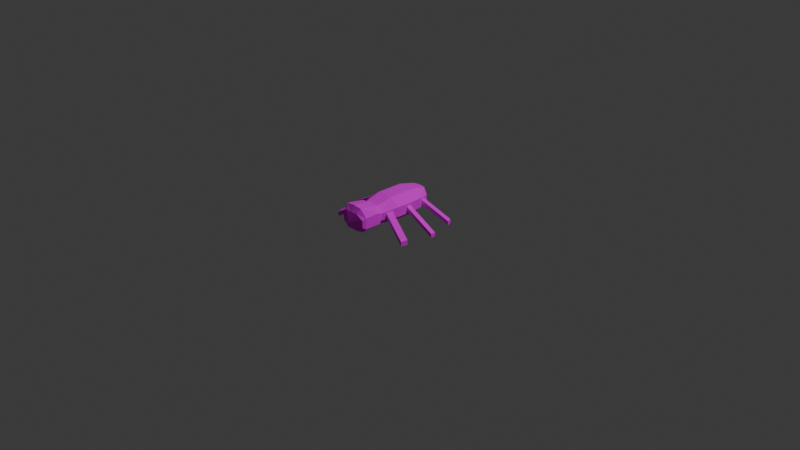 # Source: arc1-1crab2.blend  (saved by Blender 5.0.119; exported with 4.5.12 LTS)
import bpy
from mathutils import Matrix  # noqa: F401  (used for matrix-valued properties, if any)

bpy.ops.wm.read_factory_settings(use_empty=True)
scene = bpy.context.scene
scene.name = 'Scene'

# ---- collections
col_collection = bpy.data.collections.new('Collection'); scene.collection.children.link(col_collection)

# ---- images (referenced by path relative to the original .blend; pixels are not part of the script)
import os
ASSET_DIR = os.environ.get("B2B_ASSET_DIR", "")  # directory of the original .blend (textures are referenced by path, not embedded)
HERE = os.path.dirname(os.path.abspath(__file__))  # packed textures are extracted next to this script under _unpacked/

def load_image(name, relpath, width, height, colorspace="sRGB"):
    """Load a texture the original file referenced (path relative to the .blend, or extracted next to this script)."""
    p = next((c for c in (os.path.join(HERE, relpath), os.path.join(ASSET_DIR, relpath)) if relpath and os.path.exists(c)), "")
    if p:
        img = bpy.data.images.load(p, check_existing=True)
        img.name = name
    else:  # same state as the original file: an image datablock whose file is absent (Cycles renders it pink)
        img = bpy.data.images.new(name, width, height)
        img.source = "FILE"
        img.filepath = "//" + (relpath or name)
    img.colorspace_settings.name = colorspace
    return img
img_untitled = load_image('Untitled', 'SpiderMaterial.png', 1024, 1024, 'sRGB')

# ---- materials (node trees are filled in below, after node groups)
mat_spidermaterial = bpy.data.materials.new('SpiderMaterial')
mat_spidermaterial.alpha_threshold = 0.0
mat_spidermaterial.use_backface_culling_lightprobe_volume = False
mat_spidermaterial.roughness = 0.5
mat_spidermaterial.line_color = (0.0, 0.0, 0.0, 1.0)

# ---- material node trees
mat_spidermaterial.use_nodes = True; mat_spidermaterial.node_tree.nodes.clear()
_N = mat_spidermaterial.node_tree.nodes; _L = mat_spidermaterial.node_tree.links
n0 = _N.new('ShaderNodeOutputMaterial'); n0.name = 'Material Output'; n0.location = (200, 100)
n1 = _N.new('ShaderNodeBsdfPrincipled'); n1.name = 'Principled BSDF'; n1.location = (-200, 100)
n1.inputs[2].default_value = 1.0
n2 = _N.new('ShaderNodeTexImage'); n2.name = 'Image Texture'; n2.location = (-490, 80)
n2.image = img_untitled
n2.interpolation = 'Closest'
_L.new(n1.outputs[0], n0.inputs[0])
_L.new(n2.outputs[0], n1.inputs[0])
n0.is_active_output = True

# ---- world
world_world = bpy.data.worlds.new('World'); scene.world = world_world
world_world.use_nodes = True; world_world.node_tree.nodes.clear()
_N = world_world.node_tree.nodes; _L = world_world.node_tree.links
n0 = _N.new('ShaderNodeOutputWorld'); n0.name = 'World Output'; n0.location = (200, 100)
n1 = _N.new('ShaderNodeBackground'); n1.name = 'Background'; n1.location = (-200, 100)
n1.inputs[0].default_value = (0.05088, 0.05088, 0.05088, 1.0)
_L.new(n1.outputs[0], n0.inputs[0])
n0.is_active_output = True
world_world.color = (0.05088, 0.05088, 0.05088)
world_world.sun_shadow_jitter_overblur = 0.0

# ---- cameras
cam_camera = bpy.data.cameras.new('Camera')
cam_camera.clip_end = 100.0
cam_camera.ortho_scale = 7.314

# ---- lights
light_light = bpy.data.lights.new('Light', 'POINT')
light_light.energy = 1000.0
light_light.shadow_soft_size = 0.1

# ---- meshes
me_cube = bpy.data.meshes.new('Cube')
me_cube.from_pydata([(0.1952, -0.02617, 0.2275), (0.08677, 0.08983, 0.3325), (0.1345, 0.08983, 0.09626), (0.1952, -0.02617, 0.1866), (0.08681, -0.1952, 0.3325), (0.1778, -0.2535, 0.2275), (0.1777, -0.2534, 0.1733), (0.1345, -0.1952, 0.09626), (0.157, -0.3185, 0.2195), (0.07702, -0.3761, 0.288), (0.07696, -0.3761, 0.09626), (0.1571, -0.3186, 0.1733), (0.1323, 0.2573, 0.1548), (0.07149, 0.2805, 0.09626), (0.07155, 0.2805, 0.288), (0.1323, 0.2573, 0.2289), (0.09712, -0.4016, 0.3074), (0.1511, -0.4016, 0.2509), (0.1511, -0.4016, 0.1327), (0.06996, -0.4016, 0.07574), (0.09712, -0.5975, 0.3389), (0.1511, -0.579, 0.2509), (0.1511, -0.579, 0.1327), (0.09705, -0.579, 0.0816), (-7.272e-10, -0.6714, 0.192), (0.0758, -0.6352, 0.288), (0.1377, -0.6154, 0.2289), (0.1377, -0.6154, 0.1548), (0.07696, -0.6154, 0.09626), (0.1377, -0.3761, 0.2289), (0.1952, -0.0792, 0.2275), (0.1952, -0.0792, 0.1866), (0.1377, -0.3761, 0.1548), (0.0, 0.08983, 0.3325), (0.0, -0.1952, 0.3325), (5.818e-09, 0.2933, 0.288), (0.0, -0.3761, 0.288), (0.0, -0.4016, 0.3184), (0.0, -0.5975, 0.3499), (-0.001216, -0.6352, 0.288), (0.0, 0.08983, 0.09626), (-5.818e-09, 0.2933, 0.09626), (0.0, -0.1952, 0.09626), (0.0, -0.3761, 0.09626), (0.0, -0.4016, 0.06558), (0.0, -0.579, 0.06558), (0.0, -0.6154, 0.09626), (0.4632, -0.4115, 0.0534), (0.484, -0.3464, 0.06136), (0.4838, -0.3464, 0.007149), (0.4633, -0.4115, 0.007149), (0.1952, -0.1952, 0.2593), (0.1753, 0.1429, 0.2246), (0.1753, 0.1429, 0.1782), (0.1952, -0.1952, 0.1548), (0.5392, -0.0792, 0.05178), (0.5392, -0.02617, 0.05178), (0.5392, -0.02617, 0.01091), (0.5392, -0.0792, 0.01091), (0.1952, 0.08983, 0.1548), (0.1538, 0.2002, 0.1782), (0.1952, 0.08983, 0.2593), (0.1538, 0.2002, 0.2209), (0.4284, 0.3033, 0.002517), (0.4284, 0.3033, 0.04522), (0.4499, 0.246, 0.002517), (0.4499, 0.246, 0.04892)], [], [(1, 4, 51, 61), (7, 2, 59, 54), (29, 51, 4, 9), (10, 7, 54, 32), (2, 13, 12, 59), (14, 1, 61, 15), (62, 52, 66, 64), (3, 0, 56, 57), (33, 1, 14, 35), (40, 2, 7, 42), (6, 5, 48, 49), (42, 7, 10, 43), (43, 10, 19, 44), (44, 19, 23, 45), (32, 29, 17, 18), (29, 9, 16, 17), (10, 32, 18, 19), (18, 17, 21, 22), (19, 18, 22, 23), (17, 16, 20, 21), (21, 20, 25, 26), (45, 23, 28, 46), (22, 21, 26, 27), (23, 22, 27, 28), (24, 26, 25), (24, 28, 27), (24, 27, 26), (24, 25, 39), (8, 5, 51, 29), (6, 11, 32, 54), (5, 6, 54, 51), (11, 8, 29, 32), (20, 38, 39, 25), (16, 37, 38, 20), (9, 36, 37, 16), (4, 34, 36, 9), (1, 33, 34, 4), (46, 28, 24), (2, 40, 41, 13), (49, 48, 47, 50), (5, 8, 47, 48), (8, 11, 50, 47), (11, 6, 49, 50), (30, 0, 61, 51), (3, 31, 54, 59), (0, 3, 59, 61), (31, 30, 51, 54), (57, 56, 55, 58), (0, 30, 55, 56), (30, 31, 58, 55), (31, 3, 57, 58), (60, 53, 59, 12), (52, 62, 15, 61), (53, 52, 61, 59), (62, 60, 12, 15), (66, 65, 63, 64), (52, 53, 65, 66), (60, 62, 64, 63), (53, 60, 63, 65), (41, 35, 14, 13), (13, 14, 15, 12)])
_uv = me_cube.uv_layers.new(name='UVMap')
_uv.uv.foreach_set('vector', [0.08961, 0.4507, 0.08718, 0.1969, 0.1983, 0.2071, 0.1985, 0.4358, 0.3606, 0.199, 0.3554, 0.4486, 0.2841, 0.4391, 0.2863, 0.2055, 0.212, 0.02886, 0.1983, 0.2071, 0.08718, 0.1969, 0.1261, 0.01955, 0.377, 0.01483, 0.3606, 0.199, 0.2863, 0.2055, 0.2901, 0.02749, 0.3554, 0.4486, 0.3657, 0.6381, 0.2864, 0.601, 0.2841, 0.4391, 0.1285, 0.6316, 0.08961, 0.4507, 0.1985, 0.4358, 0.2108, 0.5986, 0.7013, 0.5638, 0.7617, 0.562, 0.7617, 0.8989, 0.7013, 0.9008, 0.6597, 0.5778, 0.7012, 0.5612, 0.7012, 0.9063, 0.6597, 0.9229, 0.008847, 0.4641, 0.08961, 0.4507, 0.1285, 0.6316, 0.06364, 0.6623, 0.4797, 0.4675, 0.3554, 0.4486, 0.3606, 0.199, 0.4906, 0.1865, 0.6581, 0.5824, 0.7028, 0.5593, 0.7028, 0.8943, 0.6581, 0.9173, 0.4906, 0.1865, 0.3606, 0.199, 0.377, 0.01483, 0.4562, 0.0001968, 0.784, 0.01503, 0.7633, 0.09088, 0.7355, 0.07318, 0.7435, 0.004632, 0.7435, 0.004632, 0.7355, 0.07318, 0.573, 0.09959, 0.5621, 0.0001969, 0.7579, 0.1739, 0.7612, 0.2451, 0.7351, 0.2623, 0.7275, 0.1608, 0.7612, 0.2451, 0.7799, 0.3253, 0.7426, 0.3258, 0.7351, 0.2623, 0.7633, 0.09088, 0.7579, 0.1739, 0.7275, 0.1608, 0.7355, 0.07318, 0.7275, 0.1608, 0.7351, 0.2623, 0.5861, 0.275, 0.5771, 0.1687, 0.7355, 0.07318, 0.7275, 0.1608, 0.5771, 0.1687, 0.573, 0.09959, 0.7351, 0.2623, 0.7426, 0.3258, 0.5854, 0.3634, 0.5861, 0.275, 0.5861, 0.275, 0.5854, 0.3634, 0.5088, 0.3554, 0.5261, 0.2652, 0.5621, 0.0001969, 0.573, 0.09959, 0.5068, 0.09637, 0.491, 0.01374, 0.5771, 0.1687, 0.5861, 0.275, 0.5261, 0.2652, 0.5167, 0.1879, 0.573, 0.09959, 0.5771, 0.1687, 0.5167, 0.1879, 0.5068, 0.09637, 0.2508, 0.7463, 0.1824, 0.9974, 0.07853, 0.881, 0.2508, 0.7463, 0.4218, 0.8946, 0.3142, 0.9989, 0.2508, 0.7463, 0.3142, 0.9989, 0.1824, 0.9974, 0.2508, 0.7463, 0.07853, 0.881, 0.07852, 0.7441, 0.2257, 0.089, 0.2225, 0.1531, 0.1983, 0.2071, 0.212, 0.02886, 0.2703, 0.152, 0.271, 0.08753, 0.2901, 0.02749, 0.2863, 0.2055, 0.2225, 0.1531, 0.2703, 0.152, 0.2863, 0.2055, 0.1983, 0.2071, 0.271, 0.08753, 0.2257, 0.089, 0.212, 0.02886, 0.2901, 0.02749, 0.5854, 0.3634, 0.5784, 0.4518, 0.491, 0.4332, 0.5088, 0.3554, 0.7426, 0.3258, 0.7751, 0.4198, 0.5784, 0.4518, 0.5854, 0.3634, 0.7799, 0.3253, 0.8146, 0.4019, 0.7751, 0.4198, 0.7426, 0.3258, 0.08718, 0.1969, 0.002522, 0.1859, 0.04933, 0.0001969, 0.1261, 0.01955, 0.08961, 0.4507, 0.008847, 0.4641, 0.002522, 0.1859, 0.08718, 0.1969, 0.4308, 0.7581, 0.4218, 0.8946, 0.2508, 0.7463, 0.3554, 0.4486, 0.4797, 0.4675, 0.4329, 0.6672, 0.3657, 0.6381, 0.7754, 0.973, 0.7308, 0.9497, 0.7666, 0.8969, 0.8047, 0.9167, 0.7028, 0.5593, 0.7666, 0.5619, 0.7666, 0.8969, 0.7028, 0.8943, 0.7666, 0.5619, 0.8047, 0.5818, 0.8047, 0.9167, 0.7666, 0.8969, 0.8047, 0.5818, 0.8682, 0.5824, 0.8682, 0.9173, 0.8047, 0.9167, 0.225, 0.3006, 0.2247, 0.3446, 0.1985, 0.4358, 0.1983, 0.2071, 0.2586, 0.345, 0.2588, 0.3009, 0.2863, 0.2055, 0.2841, 0.4391, 0.2247, 0.3446, 0.2586, 0.345, 0.2841, 0.4391, 0.1985, 0.4358, 0.2588, 0.3009, 0.225, 0.3006, 0.1983, 0.2071, 0.2863, 0.2055, 0.7756, 0.9651, 0.7341, 0.9485, 0.7616, 0.9063, 0.8031, 0.9229, 0.7012, 0.5612, 0.7616, 0.5612, 0.7616, 0.9063, 0.7012, 0.9063, 0.7616, 0.5612, 0.8031, 0.5778, 0.8031, 0.9229, 0.7616, 0.9063, 0.8031, 0.5778, 0.8635, 0.5778, 0.8635, 0.9229, 0.8031, 0.9229, 0.2636, 0.542, 0.2639, 0.4865, 0.2841, 0.4391, 0.2864, 0.601, 0.2242, 0.485, 0.2234, 0.5403, 0.2108, 0.5986, 0.1985, 0.4358, 0.2639, 0.4865, 0.2242, 0.485, 0.1985, 0.4358, 0.2841, 0.4391, 0.2234, 0.5403, 0.2636, 0.542, 0.2864, 0.601, 0.2108, 0.5986, 0.7617, 0.8989, 0.8009, 0.9224, 0.77, 0.9742, 0.7339, 0.9525, 0.7617, 0.562, 0.8009, 0.5855, 0.8009, 0.9224, 0.7617, 0.8989, 0.6652, 0.5855, 0.7013, 0.5638, 0.7013, 0.9008, 0.6652, 0.9224, 0.8009, 0.5855, 0.8612, 0.5855, 0.8612, 0.9224, 0.8009, 0.9224, 0.3416, 0.7433, 0.1461, 0.7371, 0.1485, 0.663, 0.344, 0.6692, 0.344, 0.6692, 0.1485, 0.663, 0.2108, 0.5986, 0.2864, 0.601])
me_cube.materials.append(mat_spidermaterial)
me_cube.use_mirror_vertex_groups = False
me_cube.use_paint_bone_selection = False
me_cube.use_paint_mask = True
me_cube.update()

# ---- objects
ob_cube = bpy.data.objects.new('Cube', me_cube)
ob_light = bpy.data.objects.new('Light', light_light)
ob_camera = bpy.data.objects.new('Camera', cam_camera)

# ---- transforms, parenting, visibility, modifiers, constraints
ob_cube.location = (0.0, 0.0, 0.0)
ob_cube.lock_rotations_4d = False
ob_cube.empty_display_type = 'ARROWS'
ob_cube.lineart.crease_threshold = 0.0
_m = ob_cube.modifiers.new('Mirror', 'MIRROR')
ob_light.location = (4.076, 1.005, 5.904)
ob_light.rotation_euler = (0.6503, 0.05522, 1.866)
ob_light.lock_rotations_4d = False
ob_light.empty_display_type = 'ARROWS'
ob_light.color = (0.0, 0.0, 0.0, 0.0)
ob_light.lineart.crease_threshold = 0.0
ob_camera.location = (7.359, -6.926, 4.958)
ob_camera.rotation_euler = (1.109, 0.0, 0.8149)
ob_camera.lock_rotations_4d = False
ob_camera.empty_display_type = 'ARROWS'
ob_camera.color = (0.0, 0.0, 0.0, 0.0)
ob_camera.display_type = 'WIRE'
ob_camera.lineart.crease_threshold = 0.0

# ---- collection membership
col_collection.objects.link(ob_cube)
col_collection.objects.link(ob_light)
col_collection.objects.link(ob_camera)

# ---- scene / render settings (as saved in the file)
scene.camera = ob_camera
scene.frame_start = 1; scene.frame_end = 250; scene.frame_set(2)
scene.render.engine = 'BLENDER_EEVEE_NEXT'
scene.render.bake_bias = 0.0
scene.render.bake_samples = 0
scene.cycles.sampling_pattern = 'TABULATED_SOBOL'
scene.eevee.use_volume_custom_range = False
bpy.context.view_layer.update()
